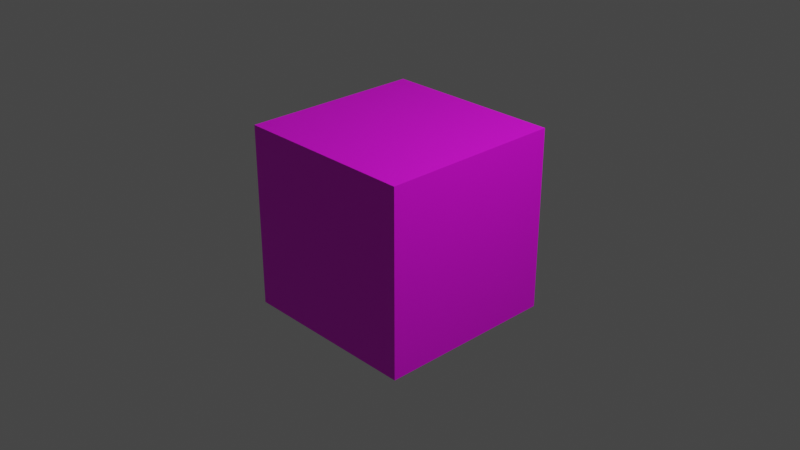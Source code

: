 # Source: skybox.blend  (saved by Blender 3.4.6; exported with 4.5.12 LTS)
import bpy
from mathutils import Matrix  # noqa: F401  (used for matrix-valued properties, if any)

bpy.ops.wm.read_factory_settings(use_empty=True)
scene = bpy.context.scene
scene.name = 'Scene'

# ---- collections
col_collection = bpy.data.collections.new('Collection'); scene.collection.children.link(col_collection)

# ---- images (referenced by path relative to the original .blend; pixels are not part of the script)
import os
ASSET_DIR = os.environ.get("B2B_ASSET_DIR", "")  # directory of the original .blend (textures are referenced by path, not embedded)
HERE = os.path.dirname(os.path.abspath(__file__))  # packed textures are extracted next to this script under _unpacked/

def load_image(name, relpath, width, height, colorspace="sRGB"):
    """Load a texture the original file referenced (path relative to the .blend, or extracted next to this script)."""
    p = next((c for c in (os.path.join(HERE, relpath), os.path.join(ASSET_DIR, relpath)) if relpath and os.path.exists(c)), "")
    if p:
        img = bpy.data.images.load(p, check_existing=True)
        img.name = name
    else:  # same state as the original file: an image datablock whose file is absent (Cycles renders it pink)
        img = bpy.data.images.new(name, width, height)
        img.source = "FILE"
        img.filepath = "//" + (relpath or name)
    img.colorspace_settings.name = colorspace
    return img
img_cubemap_png = load_image('cubemap.png', 'cubemap.png', 1024, 1024, 'sRGB')

# ---- materials (node trees are filled in below, after node groups)
mat_material_001 = bpy.data.materials.new('Material.001')
mat_material_001.use_transparent_shadow = False

# ---- material node trees
mat_material_001.use_nodes = True; mat_material_001.node_tree.nodes.clear()
_N = mat_material_001.node_tree.nodes; _L = mat_material_001.node_tree.links
n0 = _N.new('ShaderNodeBsdfPrincipled'); n0.name = 'Principled BSDF'; n0.location = (10, 300)
n0.distribution = 'GGX'
n0.subsurface_method = 'RANDOM_WALK_SKIN'
n0.inputs[3].default_value = 1.45
n0.inputs[27].default_value = (0.0, 0.0, 0.0, 1.0)
n0.inputs[28].default_value = 1.0
n1 = _N.new('ShaderNodeOutputMaterial'); n1.name = 'Material Output'; n1.location = (300, 300)
n2 = _N.new('ShaderNodeTexImage'); n2.name = 'Image Texture'; n2.location = (-372, 309)
n2.image = img_cubemap_png
_L.new(n0.outputs[0], n1.inputs[0])
_L.new(n2.outputs[0], n0.inputs[0])
n1.is_active_output = True

# ---- world
world_world = bpy.data.worlds.new('World'); scene.world = world_world
world_world.use_nodes = True; world_world.node_tree.nodes.clear()
_N = world_world.node_tree.nodes; _L = world_world.node_tree.links
n0 = _N.new('ShaderNodeOutputWorld'); n0.name = 'World Output'; n0.location = (300, 300)
n1 = _N.new('ShaderNodeBackground'); n1.name = 'Background'; n1.location = (10, 300)
n1.inputs[0].default_value = (0.05088, 0.05088, 0.05088, 1.0)
_L.new(n1.outputs[0], n0.inputs[0])
n0.is_active_output = True
world_world.color = (0.05088, 0.05088, 0.05088)
world_world.use_sun_shadow = False
world_world.sun_shadow_jitter_overblur = 0.0

# ---- cameras
cam_camera = bpy.data.cameras.new('Camera')
cam_camera.clip_end = 100.0
cam_camera.ortho_scale = 7.314

# ---- lights
light_light = bpy.data.lights.new('Light', 'POINT')
light_light.transmission_factor = 0.0
light_light.energy = 1000.0
light_light.shadow_soft_size = 0.1
light_light.shadow_maximum_resolution = 0.006
light_light.use_absolute_resolution = True

# ---- meshes
me_cube_001 = bpy.data.meshes.new('Cube.001')
me_cube_001.from_pydata([(-1.0, -1.0, -1.0), (-1.0, -1.0, 1.0), (-1.0, 1.0, -1.0), (-1.0, 1.0, 1.0), (1.0, -1.0, -1.0), (1.0, -1.0, 1.0), (1.0, 1.0, -1.0), (1.0, 1.0, 1.0)], [], [(0, 1, 3, 2), (2, 3, 7, 6), (6, 7, 5, 4), (4, 5, 1, 0), (2, 6, 4, 0), (7, 3, 1, 5)])
_uv = me_cube_001.uv_layers.new(name='UVMap')
_uv.uv.foreach_set('vector', [1.0, 0.3333, 1.0, 0.6667, 0.75, 0.6667, 0.75, 0.3333, 0.75, 0.3333, 0.75, 0.6667, 0.5, 0.6667, 0.5, 0.3333, 0.5, 0.3333, 0.5, 0.6667, 0.25, 0.6667, 0.25, 0.3333, 0.25, 0.3333, 0.25, 0.6667, 0.0, 0.6667, 0.0, 0.3333, 0.5, -6.795e-06, 0.5, 0.3333, 0.25, 0.3333, 0.25, -6.795e-06, 0.5, 0.6667, 0.5, 1.0, 0.25, 1.0, 0.25, 0.6667])
me_cube_001.materials.append(mat_material_001)
me_cube_001.update()

# ---- objects
ob_light = bpy.data.objects.new('Light', light_light)
ob_camera = bpy.data.objects.new('Camera', cam_camera)
ob_cube = bpy.data.objects.new('Cube', me_cube_001)

# ---- transforms, parenting, visibility, modifiers, constraints
ob_light.location = (4.076, 1.005, 5.904)
ob_light.rotation_euler = (0.6503, 0.05522, 1.866)
ob_light.lock_rotations_4d = False
ob_light.empty_display_type = 'ARROWS'
ob_light.color = (0.0, 0.0, 0.0, 0.0)
ob_light.lineart.crease_threshold = 0.0
ob_camera.location = (7.359, -6.926, 4.958)
ob_camera.rotation_euler = (1.109, 0.0, 0.8149)
ob_camera.lock_rotations_4d = False
ob_camera.empty_display_type = 'ARROWS'
ob_camera.color = (0.0, 0.0, 0.0, 0.0)
ob_camera.display_type = 'WIRE'
ob_camera.lineart.crease_threshold = 0.0
ob_cube.location = (0.0, 0.0, 0.0)

# ---- collection membership
col_collection.objects.link(ob_light)
col_collection.objects.link(ob_camera)
col_collection.objects.link(ob_cube)

# ---- scene / render settings (as saved in the file)
scene.camera = ob_camera
scene.frame_start = 1; scene.frame_end = 250; scene.frame_set(1)
scene.render.engine = 'BLENDER_EEVEE_NEXT'
scene.cycles.sampling_pattern = 'TABULATED_SOBOL'
scene.cycles.use_light_tree = False
scene.view_settings.view_transform = 'Filmic'
bpy.context.view_layer.update()
